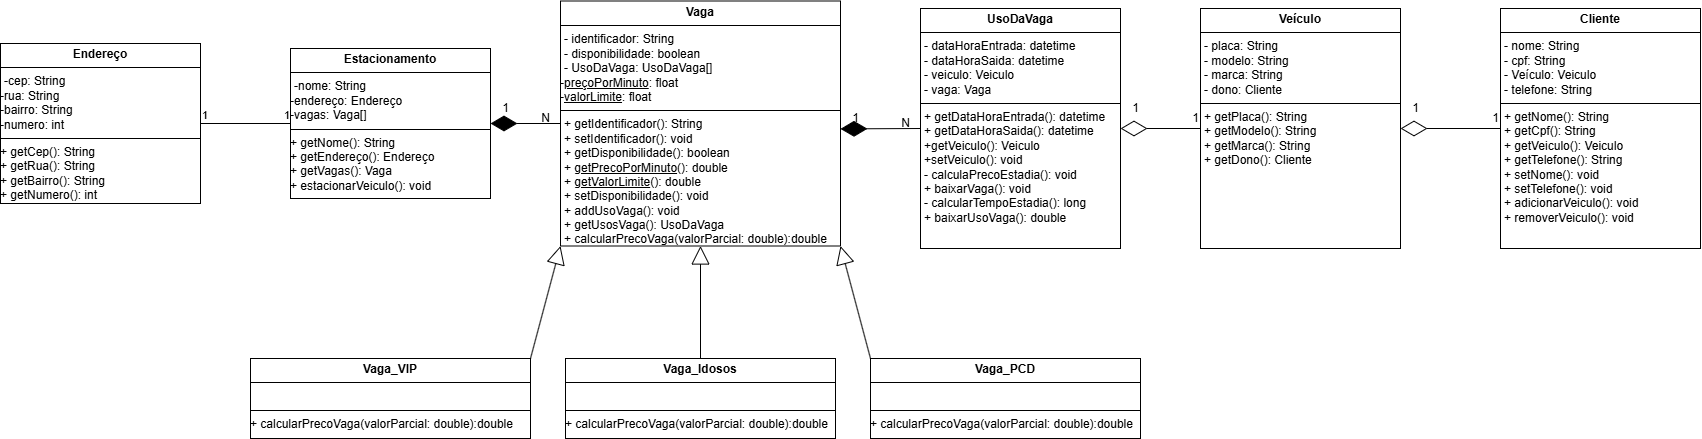

The diagram above was exported from draw.io. Its source (the exported page's mxGraphModel, read from the mxfile embedded in the PNG):
<mxGraphModel dx="2610" dy="944" grid="1" gridSize="10" guides="1" tooltips="1" connect="1" arrows="1" fold="1" page="1" pageScale="1" pageWidth="827" pageHeight="1169" math="0" shadow="0">
  <root>
    <mxCell id="WIyWlLk6GJQsqaUBKTNV-0" />
    <mxCell id="WIyWlLk6GJQsqaUBKTNV-1" parent="WIyWlLk6GJQsqaUBKTNV-0" />
    <mxCell id="a-WdXkrcNc9Eb-bSl9yE-4" value="&lt;p style=&quot;margin:0px;margin-top:4px;text-align:center;&quot;&gt;&lt;span style=&quot;font-weight: 700;&quot;&gt;Endereço&lt;/span&gt;&lt;br&gt;&lt;/p&gt;&lt;hr size=&quot;1&quot; style=&quot;border-style:solid;&quot;&gt;&lt;p style=&quot;margin:0px;margin-left:4px;&quot;&gt;-cep: String&lt;/p&gt;&lt;div&gt;-rua: String&lt;br&gt;&lt;/div&gt;&lt;div&gt;-bairro: String&lt;br&gt;&lt;/div&gt;&lt;div&gt;-numero: int&lt;/div&gt;&lt;hr size=&quot;1&quot; style=&quot;border-style:solid;&quot;&gt;&lt;div&gt;+ getCep(): String&lt;br&gt;&lt;/div&gt;&lt;div&gt;+ getRua(): String&lt;br&gt;&lt;/div&gt;&lt;div&gt;+ getBairro(): String&lt;br&gt;&lt;/div&gt;&lt;div&gt;+ getNumero(): int&lt;/div&gt;" style="verticalAlign=top;align=left;overflow=fill;html=1;whiteSpace=wrap;" parent="WIyWlLk6GJQsqaUBKTNV-1" vertex="1">
      <mxGeometry x="-140" y="75" width="200" height="160" as="geometry" />
    </mxCell>
    <mxCell id="a-WdXkrcNc9Eb-bSl9yE-5" value="&lt;p style=&quot;margin:0px;margin-top:4px;text-align:center;&quot;&gt;&lt;b&gt;Veículo&lt;/b&gt;&lt;/p&gt;&lt;hr size=&quot;1&quot; style=&quot;border-style:solid;&quot;&gt;&lt;p style=&quot;margin:0px;margin-left:4px;&quot;&gt;- placa: String&lt;/p&gt;&lt;p style=&quot;margin:0px;margin-left:4px;&quot;&gt;- modelo: String&lt;/p&gt;&lt;p style=&quot;margin:0px;margin-left:4px;&quot;&gt;- marca: String&lt;/p&gt;&lt;p style=&quot;margin:0px;margin-left:4px;&quot;&gt;- dono: Cliente&lt;/p&gt;&lt;hr size=&quot;1&quot; style=&quot;border-style:solid;&quot;&gt;&lt;p style=&quot;margin:0px;margin-left:4px;&quot;&gt;+ getPlaca(): String&lt;/p&gt;&lt;p style=&quot;margin:0px;margin-left:4px;&quot;&gt;+ getModelo(): String&lt;/p&gt;&lt;p style=&quot;margin:0px;margin-left:4px;&quot;&gt;+ getMarca(): String&lt;/p&gt;&lt;p style=&quot;margin:0px;margin-left:4px;&quot;&gt;+ getDono(): Cliente&lt;/p&gt;" style="verticalAlign=top;align=left;overflow=fill;html=1;whiteSpace=wrap;" parent="WIyWlLk6GJQsqaUBKTNV-1" vertex="1">
      <mxGeometry x="1060" y="40" width="200" height="240" as="geometry" />
    </mxCell>
    <mxCell id="a-WdXkrcNc9Eb-bSl9yE-7" value="&lt;p style=&quot;margin:0px;margin-top:4px;text-align:center;&quot;&gt;&lt;b&gt;Vaga&lt;/b&gt;&lt;/p&gt;&lt;hr size=&quot;1&quot; style=&quot;border-style:solid;&quot;&gt;&lt;p style=&quot;margin:0px;margin-left:4px;&quot;&gt;- identificador: String&lt;/p&gt;&lt;p style=&quot;margin:0px;margin-left:4px;&quot;&gt;- disponibilidade: boolean&lt;/p&gt;&lt;p style=&quot;margin:0px;margin-left:4px;&quot;&gt;- UsoDaVaga: UsoDaVaga[]&lt;/p&gt;&lt;div&gt;-&lt;u&gt;preçoPorMinuto&lt;/u&gt;: float&lt;/div&gt;&lt;div&gt;&lt;span style=&quot;background-color: initial;&quot;&gt;-&lt;u&gt;valorLimite&lt;/u&gt;: float&lt;/span&gt;&lt;/div&gt;&lt;hr size=&quot;1&quot; style=&quot;border-style:solid;&quot;&gt;&lt;p style=&quot;margin:0px;margin-left:4px;&quot;&gt;+ getIdentificador(): String&lt;/p&gt;&lt;p style=&quot;margin:0px;margin-left:4px;&quot;&gt;+ setIdentificador(): void&lt;/p&gt;&lt;p style=&quot;margin:0px;margin-left:4px;&quot;&gt;+ getDisponibilidade(): boolean&lt;/p&gt;&lt;p style=&quot;margin:0px;margin-left:4px;&quot;&gt;+ &lt;u&gt;getPrecoPorMinuto&lt;/u&gt;(): double&lt;/p&gt;&lt;p style=&quot;margin:0px;margin-left:4px;&quot;&gt;+ &lt;u&gt;getValorLimite&lt;/u&gt;(): double&lt;/p&gt;&lt;p style=&quot;margin:0px;margin-left:4px;&quot;&gt;+ setDisponibilidade(): void&lt;br&gt;&lt;/p&gt;&lt;p style=&quot;margin:0px;margin-left:4px;&quot;&gt;+ addUsoVaga(): void&lt;/p&gt;&lt;p style=&quot;margin:0px;margin-left:4px;&quot;&gt;+ getUsosVaga(): UsoDaVaga&lt;/p&gt;&lt;p style=&quot;margin:0px;margin-left:4px;&quot;&gt;+ calcularPrecoVaga(valorParcial: double):double&lt;/p&gt;" style="verticalAlign=top;align=left;overflow=fill;html=1;whiteSpace=wrap;" parent="WIyWlLk6GJQsqaUBKTNV-1" vertex="1">
      <mxGeometry x="420" y="32.5" width="280" height="245" as="geometry" />
    </mxCell>
    <mxCell id="a-WdXkrcNc9Eb-bSl9yE-9" value="&lt;p style=&quot;margin:0px;margin-top:4px;text-align:center;&quot;&gt;&lt;b&gt;UsoDaVaga&lt;/b&gt;&lt;/p&gt;&lt;hr size=&quot;1&quot; style=&quot;border-style:solid;&quot;&gt;&lt;p style=&quot;margin:0px;margin-left:4px;&quot;&gt;- dataHoraEntrada: datetime&lt;/p&gt;&lt;p style=&quot;margin:0px;margin-left:4px;&quot;&gt;- dataHoraSaida: datetime&lt;/p&gt;&lt;p style=&quot;margin:0px;margin-left:4px;&quot;&gt;- veiculo: Veiculo&lt;/p&gt;&lt;p style=&quot;margin:0px;margin-left:4px;&quot;&gt;- vaga: Vaga&lt;/p&gt;&lt;hr size=&quot;1&quot; style=&quot;border-style:solid;&quot;&gt;&lt;p style=&quot;margin:0px;margin-left:4px;&quot;&gt;+ getDataHoraEntrada(): datetime&lt;/p&gt;&lt;p style=&quot;margin: 0px 0px 0px 4px;&quot;&gt;+ getDataHoraSaida(): datetime&lt;/p&gt;&lt;p style=&quot;margin: 0px 0px 0px 4px;&quot;&gt;&lt;span style=&quot;background-color: initial;&quot;&gt;+getVeiculo(): Veiculo&lt;/span&gt;&lt;/p&gt;&lt;p style=&quot;margin: 0px 0px 0px 4px;&quot;&gt;&lt;span style=&quot;background-color: initial;&quot;&gt;+setVeiculo(): void&lt;/span&gt;&lt;/p&gt;&lt;p style=&quot;margin: 0px 0px 0px 4px;&quot;&gt;- calculaPrecoEstadia(): void&lt;/p&gt;&lt;p style=&quot;margin: 0px 0px 0px 4px;&quot;&gt;+ baixarVaga(): void&lt;span style=&quot;background-color: initial;&quot;&gt;&lt;br&gt;&lt;/span&gt;&lt;/p&gt;&lt;p style=&quot;margin: 0px 0px 0px 4px;&quot;&gt;- calcularTempoEstadia(): long&lt;/p&gt;&lt;p style=&quot;margin: 0px 0px 0px 4px;&quot;&gt;+ baixarUsoVaga(): double&lt;/p&gt;" style="verticalAlign=top;align=left;overflow=fill;html=1;whiteSpace=wrap;" parent="WIyWlLk6GJQsqaUBKTNV-1" vertex="1">
      <mxGeometry x="780" y="40" width="200" height="240" as="geometry" />
    </mxCell>
    <mxCell id="a-WdXkrcNc9Eb-bSl9yE-11" value="&lt;p style=&quot;margin:0px;margin-top:4px;text-align:center;&quot;&gt;&lt;span style=&quot;font-weight: 700;&quot;&gt;Estacionamento&lt;/span&gt;&lt;br&gt;&lt;/p&gt;&lt;hr size=&quot;1&quot; style=&quot;border-style:solid;&quot;&gt;&lt;p style=&quot;margin:0px;margin-left:4px;&quot;&gt;-nome: String&lt;/p&gt;&lt;div&gt;-endereço: Endereço&lt;br&gt;&lt;/div&gt;&lt;div&gt;-vagas: Vaga[]&lt;/div&gt;&lt;hr size=&quot;1&quot; style=&quot;border-style:solid;&quot;&gt;&lt;div&gt;+ getNome(): String&lt;br&gt;&lt;/div&gt;&lt;div&gt;+ getEndereço(): Endereço&lt;br&gt;&lt;/div&gt;&lt;div&gt;+ getVagas(): Vaga&lt;/div&gt;&lt;div&gt;+ estacionarVeiculo(): void&lt;/div&gt;" style="verticalAlign=top;align=left;overflow=fill;html=1;whiteSpace=wrap;" parent="WIyWlLk6GJQsqaUBKTNV-1" vertex="1">
      <mxGeometry x="150" y="80" width="200" height="150" as="geometry" />
    </mxCell>
    <mxCell id="a-WdXkrcNc9Eb-bSl9yE-13" value="&lt;p style=&quot;margin:0px;margin-top:4px;text-align:center;&quot;&gt;&lt;b&gt;Cliente&lt;/b&gt;&lt;/p&gt;&lt;hr size=&quot;1&quot; style=&quot;border-style:solid;&quot;&gt;&lt;p style=&quot;margin:0px;margin-left:4px;&quot;&gt;- nome: String&lt;/p&gt;&lt;p style=&quot;margin:0px;margin-left:4px;&quot;&gt;- cpf: String&lt;/p&gt;&lt;p style=&quot;margin:0px;margin-left:4px;&quot;&gt;- Veículo: Veiculo&lt;/p&gt;&lt;p style=&quot;margin:0px;margin-left:4px;&quot;&gt;- telefone: String&lt;/p&gt;&lt;hr size=&quot;1&quot; style=&quot;border-style:solid;&quot;&gt;&lt;p style=&quot;margin:0px;margin-left:4px;&quot;&gt;+ getNome(): String&lt;/p&gt;&lt;p style=&quot;margin:0px;margin-left:4px;&quot;&gt;+ getCpf(): String&lt;br&gt;&lt;/p&gt;&lt;p style=&quot;margin:0px;margin-left:4px;&quot;&gt;+ getVeiculo(): Veiculo&lt;br&gt;&lt;/p&gt;&lt;p style=&quot;margin:0px;margin-left:4px;&quot;&gt;+ getTelefone(): String&lt;/p&gt;&lt;p style=&quot;margin:0px;margin-left:4px;&quot;&gt;+ setNome(): void&lt;br&gt;&lt;/p&gt;&lt;p style=&quot;margin:0px;margin-left:4px;&quot;&gt;+ setTelefone(): void&lt;br&gt;&lt;/p&gt;&lt;p style=&quot;margin:0px;margin-left:4px;&quot;&gt;+ adicionarVeiculo(): void&lt;/p&gt;&lt;p style=&quot;margin:0px;margin-left:4px;&quot;&gt;+ removerVeiculo(): void&lt;/p&gt;" style="verticalAlign=top;align=left;overflow=fill;html=1;whiteSpace=wrap;" parent="WIyWlLk6GJQsqaUBKTNV-1" vertex="1">
      <mxGeometry x="1360" y="40" width="200" height="240" as="geometry" />
    </mxCell>
    <mxCell id="6bz_Bp5gY87URLwRZxbS-10" value="" style="endArrow=diamondThin;endFill=1;endSize=24;html=1;rounded=0;entryX=1;entryY=0.5;entryDx=0;entryDy=0;exitX=0;exitY=0.5;exitDx=0;exitDy=0;" parent="WIyWlLk6GJQsqaUBKTNV-1" source="a-WdXkrcNc9Eb-bSl9yE-7" target="a-WdXkrcNc9Eb-bSl9yE-11" edge="1">
      <mxGeometry width="160" relative="1" as="geometry">
        <mxPoint x="410" y="390" as="sourcePoint" />
        <mxPoint x="570" y="390" as="targetPoint" />
      </mxGeometry>
    </mxCell>
    <mxCell id="6bz_Bp5gY87URLwRZxbS-11" value="1" style="text;html=1;align=center;verticalAlign=middle;resizable=0;points=[];autosize=1;strokeColor=none;fillColor=none;" parent="WIyWlLk6GJQsqaUBKTNV-1" vertex="1">
      <mxGeometry x="350" y="125" width="30" height="30" as="geometry" />
    </mxCell>
    <mxCell id="6bz_Bp5gY87URLwRZxbS-12" value="N" style="text;html=1;align=center;verticalAlign=middle;resizable=0;points=[];autosize=1;strokeColor=none;fillColor=none;" parent="WIyWlLk6GJQsqaUBKTNV-1" vertex="1">
      <mxGeometry x="390" y="135" width="30" height="30" as="geometry" />
    </mxCell>
    <mxCell id="6bz_Bp5gY87URLwRZxbS-13" value="" style="endArrow=diamondThin;endFill=1;endSize=24;html=1;rounded=0;entryX=1;entryY=0.522;entryDx=0;entryDy=0;entryPerimeter=0;exitX=0;exitY=0.5;exitDx=0;exitDy=0;" parent="WIyWlLk6GJQsqaUBKTNV-1" source="a-WdXkrcNc9Eb-bSl9yE-9" target="a-WdXkrcNc9Eb-bSl9yE-7" edge="1">
      <mxGeometry width="160" relative="1" as="geometry">
        <mxPoint x="700" y="330" as="sourcePoint" />
        <mxPoint x="860" y="330" as="targetPoint" />
      </mxGeometry>
    </mxCell>
    <mxCell id="6bz_Bp5gY87URLwRZxbS-14" value="1" style="text;html=1;align=center;verticalAlign=middle;resizable=0;points=[];autosize=1;strokeColor=none;fillColor=none;" parent="WIyWlLk6GJQsqaUBKTNV-1" vertex="1">
      <mxGeometry x="700" y="135" width="30" height="30" as="geometry" />
    </mxCell>
    <mxCell id="6bz_Bp5gY87URLwRZxbS-15" value="N" style="text;html=1;align=center;verticalAlign=middle;resizable=0;points=[];autosize=1;strokeColor=none;fillColor=none;" parent="WIyWlLk6GJQsqaUBKTNV-1" vertex="1">
      <mxGeometry x="750" y="140" width="30" height="30" as="geometry" />
    </mxCell>
    <mxCell id="6bz_Bp5gY87URLwRZxbS-16" value="" style="endArrow=diamondThin;endFill=0;endSize=24;html=1;rounded=0;entryX=1;entryY=0.5;entryDx=0;entryDy=0;exitX=0;exitY=0.5;exitDx=0;exitDy=0;" parent="WIyWlLk6GJQsqaUBKTNV-1" source="a-WdXkrcNc9Eb-bSl9yE-5" target="a-WdXkrcNc9Eb-bSl9yE-9" edge="1">
      <mxGeometry width="160" relative="1" as="geometry">
        <mxPoint x="1050" y="370" as="sourcePoint" />
        <mxPoint x="1210" y="370" as="targetPoint" />
      </mxGeometry>
    </mxCell>
    <mxCell id="JWvJXZjRMri50OmtzByn-4" value="&lt;p style=&quot;margin:0px;margin-top:4px;text-align:center;&quot;&gt;&lt;span style=&quot;font-weight: 700;&quot;&gt;Vaga_PCD&lt;/span&gt;&lt;br&gt;&lt;/p&gt;&lt;hr size=&quot;1&quot; style=&quot;border-style:solid;&quot;&gt;&lt;p style=&quot;margin:0px;margin-left:4px;&quot;&gt;&lt;br&gt;&lt;/p&gt;&lt;hr size=&quot;1&quot; style=&quot;border-style:solid;&quot;&gt;&lt;div&gt;+ calcularPrecoVaga(valorParcial: double):double&lt;br&gt;&lt;/div&gt;" style="verticalAlign=top;align=left;overflow=fill;html=1;whiteSpace=wrap;" parent="WIyWlLk6GJQsqaUBKTNV-1" vertex="1">
      <mxGeometry x="730" y="390" width="270" height="80" as="geometry" />
    </mxCell>
    <mxCell id="JWvJXZjRMri50OmtzByn-5" value="" style="endArrow=diamondThin;endFill=0;endSize=24;html=1;rounded=0;entryX=1;entryY=0.5;entryDx=0;entryDy=0;exitX=0;exitY=0.5;exitDx=0;exitDy=0;" parent="WIyWlLk6GJQsqaUBKTNV-1" source="a-WdXkrcNc9Eb-bSl9yE-13" target="a-WdXkrcNc9Eb-bSl9yE-5" edge="1">
      <mxGeometry width="160" relative="1" as="geometry">
        <mxPoint x="1320" y="300" as="sourcePoint" />
        <mxPoint x="1480" y="300" as="targetPoint" />
      </mxGeometry>
    </mxCell>
    <mxCell id="JWvJXZjRMri50OmtzByn-6" value="&lt;p style=&quot;margin:0px;margin-top:4px;text-align:center;&quot;&gt;&lt;span style=&quot;font-weight: 700;&quot;&gt;Vaga_VIP&lt;/span&gt;&lt;br&gt;&lt;/p&gt;&lt;hr size=&quot;1&quot; style=&quot;border-style:solid;&quot;&gt;&lt;p style=&quot;margin:0px;margin-left:4px;&quot;&gt;&lt;br&gt;&lt;/p&gt;&lt;hr size=&quot;1&quot; style=&quot;border-style:solid;&quot;&gt;&lt;div&gt;+ calcularPrecoVaga(valorParcial: double):double&lt;br&gt;&lt;/div&gt;" style="verticalAlign=top;align=left;overflow=fill;html=1;whiteSpace=wrap;" parent="WIyWlLk6GJQsqaUBKTNV-1" vertex="1">
      <mxGeometry x="110" y="390" width="280" height="80" as="geometry" />
    </mxCell>
    <mxCell id="JWvJXZjRMri50OmtzByn-7" value="&lt;p style=&quot;margin:0px;margin-top:4px;text-align:center;&quot;&gt;&lt;b&gt;Vaga_Idosos&lt;/b&gt;&lt;/p&gt;&lt;hr size=&quot;1&quot; style=&quot;border-style:solid;&quot;&gt;&lt;p style=&quot;margin:0px;margin-left:4px;&quot;&gt;&lt;br&gt;&lt;/p&gt;&lt;hr size=&quot;1&quot; style=&quot;border-style:solid;&quot;&gt;&lt;div&gt;+ calcularPrecoVaga(valorParcial: double):double&lt;br&gt;&lt;/div&gt;" style="verticalAlign=top;align=left;overflow=fill;html=1;whiteSpace=wrap;" parent="WIyWlLk6GJQsqaUBKTNV-1" vertex="1">
      <mxGeometry x="425" y="390" width="270" height="80" as="geometry" />
    </mxCell>
    <mxCell id="JWvJXZjRMri50OmtzByn-8" value="" style="endArrow=block;endSize=16;endFill=0;html=1;rounded=0;entryX=0.5;entryY=1;entryDx=0;entryDy=0;exitX=0.5;exitY=0;exitDx=0;exitDy=0;" parent="WIyWlLk6GJQsqaUBKTNV-1" source="JWvJXZjRMri50OmtzByn-7" target="a-WdXkrcNc9Eb-bSl9yE-7" edge="1">
      <mxGeometry width="160" relative="1" as="geometry">
        <mxPoint x="580" y="380" as="sourcePoint" />
        <mxPoint x="680" y="640" as="targetPoint" />
      </mxGeometry>
    </mxCell>
    <mxCell id="JWvJXZjRMri50OmtzByn-9" value="" style="endArrow=block;endSize=16;endFill=0;html=1;rounded=0;entryX=0;entryY=1;entryDx=0;entryDy=0;exitX=1;exitY=0;exitDx=0;exitDy=0;" parent="WIyWlLk6GJQsqaUBKTNV-1" source="JWvJXZjRMri50OmtzByn-6" target="a-WdXkrcNc9Eb-bSl9yE-7" edge="1">
      <mxGeometry width="160" relative="1" as="geometry">
        <mxPoint x="570" y="400" as="sourcePoint" />
        <mxPoint x="570" y="280" as="targetPoint" />
      </mxGeometry>
    </mxCell>
    <mxCell id="JWvJXZjRMri50OmtzByn-10" value="" style="endArrow=block;endSize=16;endFill=0;html=1;rounded=0;entryX=1;entryY=1;entryDx=0;entryDy=0;exitX=0;exitY=0;exitDx=0;exitDy=0;" parent="WIyWlLk6GJQsqaUBKTNV-1" source="JWvJXZjRMri50OmtzByn-4" target="a-WdXkrcNc9Eb-bSl9yE-7" edge="1">
      <mxGeometry width="160" relative="1" as="geometry">
        <mxPoint x="580" y="410" as="sourcePoint" />
        <mxPoint x="580" y="290" as="targetPoint" />
      </mxGeometry>
    </mxCell>
    <mxCell id="JWvJXZjRMri50OmtzByn-11" value="1" style="text;html=1;align=center;verticalAlign=middle;resizable=0;points=[];autosize=1;strokeColor=none;fillColor=none;" parent="WIyWlLk6GJQsqaUBKTNV-1" vertex="1">
      <mxGeometry x="1260" y="125" width="30" height="30" as="geometry" />
    </mxCell>
    <mxCell id="JWvJXZjRMri50OmtzByn-12" value="1" style="text;html=1;align=center;verticalAlign=middle;resizable=0;points=[];autosize=1;strokeColor=none;fillColor=none;" parent="WIyWlLk6GJQsqaUBKTNV-1" vertex="1">
      <mxGeometry x="1340" y="135" width="30" height="30" as="geometry" />
    </mxCell>
    <mxCell id="JWvJXZjRMri50OmtzByn-13" value="1" style="text;html=1;align=center;verticalAlign=middle;resizable=0;points=[];autosize=1;strokeColor=none;fillColor=none;" parent="WIyWlLk6GJQsqaUBKTNV-1" vertex="1">
      <mxGeometry x="980" y="125" width="30" height="30" as="geometry" />
    </mxCell>
    <mxCell id="JWvJXZjRMri50OmtzByn-14" value="1" style="text;html=1;align=center;verticalAlign=middle;resizable=0;points=[];autosize=1;strokeColor=none;fillColor=none;" parent="WIyWlLk6GJQsqaUBKTNV-1" vertex="1">
      <mxGeometry x="1040" y="135" width="30" height="30" as="geometry" />
    </mxCell>
    <mxCell id="0aVuF-d5opo7TEDTHyn1-1" value="" style="endArrow=none;html=1;edgeStyle=orthogonalEdgeStyle;rounded=0;exitX=1;exitY=0.5;exitDx=0;exitDy=0;entryX=0;entryY=0.5;entryDx=0;entryDy=0;" edge="1" parent="WIyWlLk6GJQsqaUBKTNV-1" source="a-WdXkrcNc9Eb-bSl9yE-4" target="a-WdXkrcNc9Eb-bSl9yE-11">
      <mxGeometry relative="1" as="geometry">
        <mxPoint x="80" y="180" as="sourcePoint" />
        <mxPoint x="240" y="180" as="targetPoint" />
      </mxGeometry>
    </mxCell>
    <mxCell id="0aVuF-d5opo7TEDTHyn1-2" value="1" style="edgeLabel;resizable=0;html=1;align=left;verticalAlign=bottom;" connectable="0" vertex="1" parent="0aVuF-d5opo7TEDTHyn1-1">
      <mxGeometry x="-1" relative="1" as="geometry" />
    </mxCell>
    <mxCell id="0aVuF-d5opo7TEDTHyn1-3" value="1" style="edgeLabel;resizable=0;html=1;align=right;verticalAlign=bottom;" connectable="0" vertex="1" parent="0aVuF-d5opo7TEDTHyn1-1">
      <mxGeometry x="1" relative="1" as="geometry" />
    </mxCell>
  </root>
</mxGraphModel>